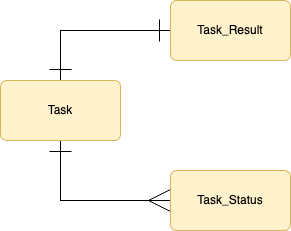

The diagram above was exported from draw.io. Its source (the exported page's mxGraphModel, read from the mxfile embedded in the PNG):
<mxGraphModel dx="634" dy="469" grid="1" gridSize="10" guides="1" tooltips="1" connect="1" arrows="1" fold="1" page="1" pageScale="1" pageWidth="826" pageHeight="1169" background="none" math="0" shadow="0">
  <root>
    <mxCell id="0" />
    <mxCell id="1" parent="0" />
    <mxCell id="80Yg_tn67A2PU4_FH_cO-124" style="edgeStyle=orthogonalEdgeStyle;rounded=0;orthogonalLoop=1;jettySize=auto;html=1;exitX=0.5;exitY=1;exitDx=0;exitDy=0;entryX=0;entryY=0.5;entryDx=0;entryDy=0;startArrow=ERone;startFill=0;endArrow=ERmany;endFill=0;endSize=20;startSize=20;" parent="1" source="80Yg_tn67A2PU4_FH_cO-117" target="80Yg_tn67A2PU4_FH_cO-122" edge="1">
      <mxGeometry relative="1" as="geometry" />
    </mxCell>
    <mxCell id="80Yg_tn67A2PU4_FH_cO-125" style="edgeStyle=orthogonalEdgeStyle;rounded=0;orthogonalLoop=1;jettySize=auto;html=1;exitX=0.5;exitY=0;exitDx=0;exitDy=0;entryX=0;entryY=0.5;entryDx=0;entryDy=0;startArrow=ERone;startFill=0;endArrow=ERone;endFill=0;endSize=20;startSize=20;targetPerimeterSpacing=0;sourcePerimeterSpacing=0;" parent="1" source="80Yg_tn67A2PU4_FH_cO-117" target="80Yg_tn67A2PU4_FH_cO-121" edge="1">
      <mxGeometry relative="1" as="geometry" />
    </mxCell>
    <mxCell id="80Yg_tn67A2PU4_FH_cO-117" value="Task" style="rounded=1;arcSize=10;whiteSpace=wrap;html=1;align=center;fillColor=#fff2cc;strokeColor=#d6b656;" parent="1" vertex="1">
      <mxGeometry x="140" y="140" width="120" height="60" as="geometry" />
    </mxCell>
    <mxCell id="80Yg_tn67A2PU4_FH_cO-121" value="Task_Result" style="rounded=1;arcSize=10;whiteSpace=wrap;html=1;align=center;fillColor=#fff2cc;strokeColor=#d6b656;" parent="1" vertex="1">
      <mxGeometry x="310" y="60" width="120" height="60" as="geometry" />
    </mxCell>
    <mxCell id="80Yg_tn67A2PU4_FH_cO-122" value="Task_Status" style="rounded=1;arcSize=10;whiteSpace=wrap;html=1;align=center;fillColor=#fff2cc;strokeColor=#d6b656;" parent="1" vertex="1">
      <mxGeometry x="310" y="230" width="120" height="60" as="geometry" />
    </mxCell>
  </root>
</mxGraphModel>